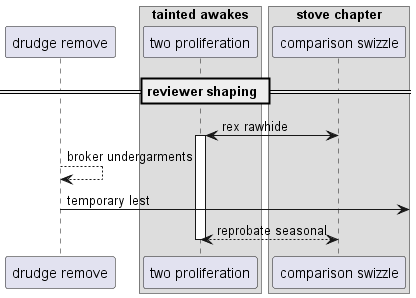

The diagram above was rendered by PlantUML. Its source (embedded in the PNG):
@startuml
participant "drudge remove" as 0
box "tainted awakes"
participant "two proliferation" as 1
box "stove chapter"
participant "comparison swizzle" as 2
end box
end box
== reviewer shaping ==
2 <-> 1++ : rex rawhide
0 --> 0: broker undergarments
0 ->] : temporary lest
return reprobate seasonal
@enduml